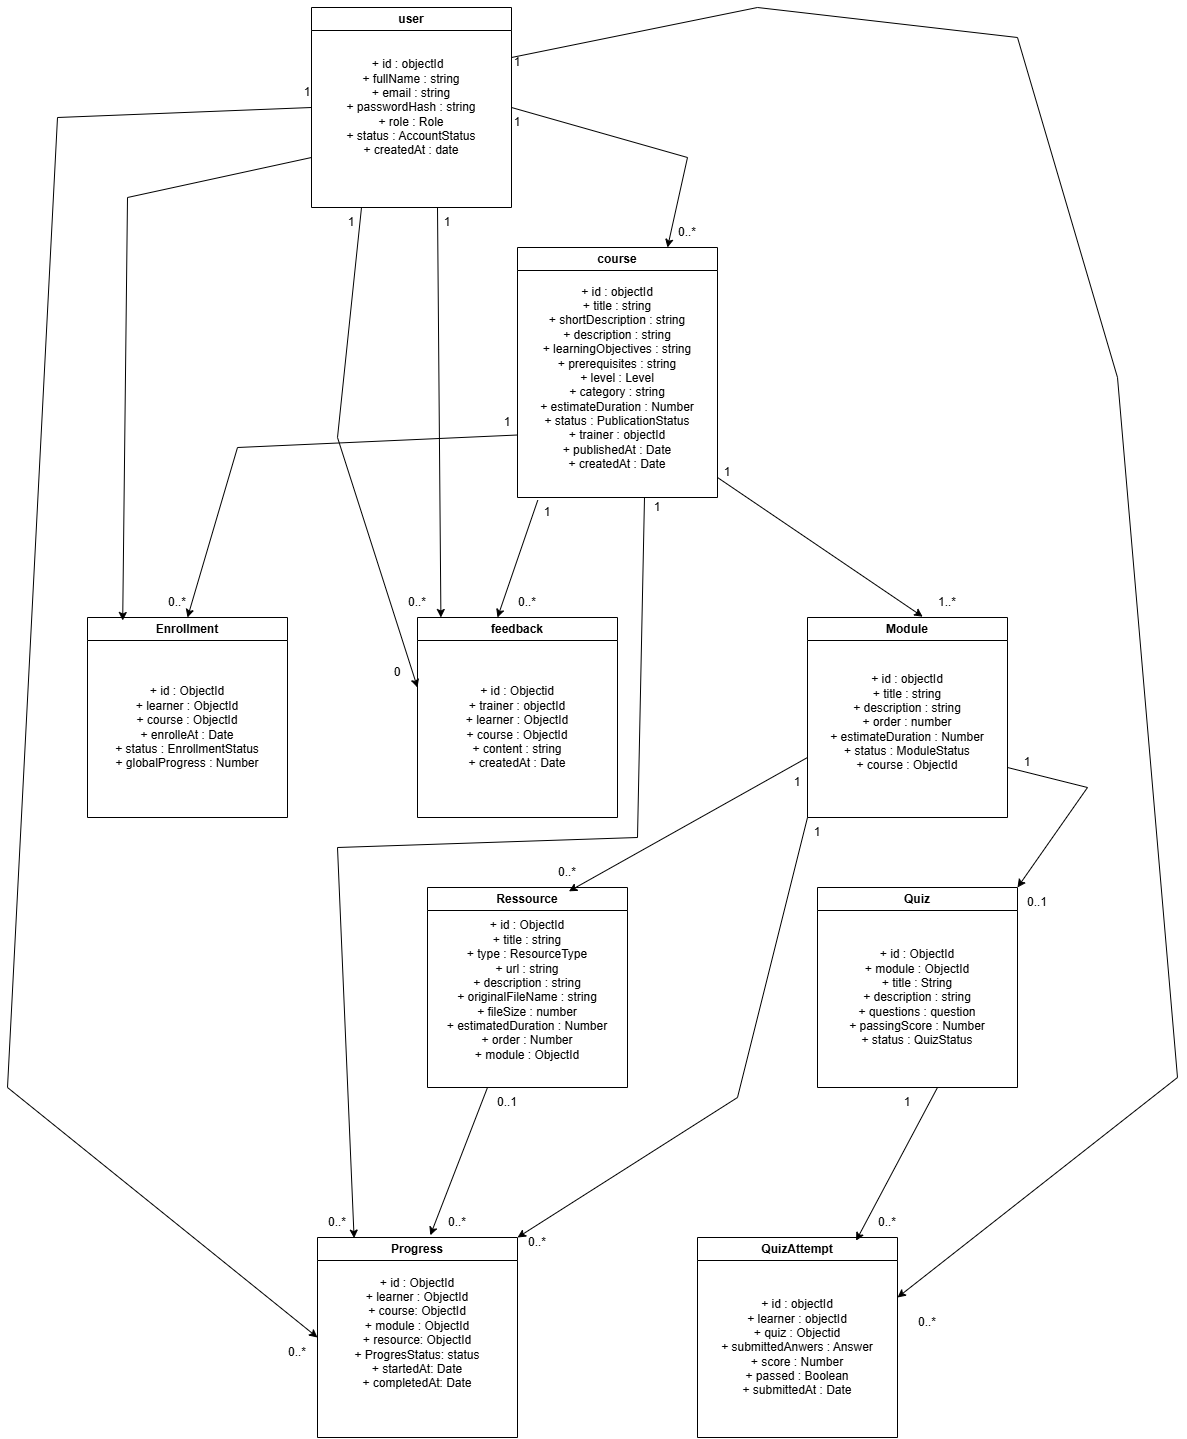

The diagram above was exported from draw.io. Its source (the exported page's mxGraphModel, read from the mxfile embedded in the PNG):
<mxGraphModel dx="1277" dy="562" grid="1" gridSize="10" guides="1" tooltips="1" connect="1" arrows="1" fold="1" page="1" pageScale="1" pageWidth="827" pageHeight="1169" math="0" shadow="0">
  <root>
    <mxCell id="0" />
    <mxCell id="1" parent="0" />
    <mxCell id="1_WfonB-8W_X104L0pB9-1" parent="1" style="swimlane;whiteSpace=wrap;html=1;startSize=23;" value="user" vertex="1">
      <mxGeometry height="200" width="200" x="314" y="100" as="geometry" />
    </mxCell>
    <mxCell id="1_WfonB-8W_X104L0pB9-2" parent="1" style="text;html=1;whiteSpace=wrap;strokeColor=none;fillColor=none;align=center;verticalAlign=middle;rounded=0;" value="+ id : objectId&amp;nbsp;&amp;nbsp;&lt;div&gt;+ fullName : string&lt;/div&gt;&lt;div&gt;+ email : string&lt;/div&gt;&lt;div&gt;+ passwordHash : string&lt;/div&gt;&lt;div&gt;+ role : Role&lt;/div&gt;&lt;div&gt;+ status : AccountStatus&lt;/div&gt;&lt;div&gt;+ createdAt : date&lt;/div&gt;" vertex="1">
      <mxGeometry height="160" width="180" x="324" y="120" as="geometry" />
    </mxCell>
    <mxCell id="1_WfonB-8W_X104L0pB9-3" parent="1" style="swimlane;whiteSpace=wrap;html=1;" value="course" vertex="1">
      <mxGeometry height="250" width="200" x="520" y="340" as="geometry" />
    </mxCell>
    <mxCell id="1_WfonB-8W_X104L0pB9-4" parent="1" style="text;html=1;whiteSpace=wrap;strokeColor=none;fillColor=none;align=center;verticalAlign=middle;rounded=0;" value="+ id : objectId&lt;div&gt;+ title : string&lt;/div&gt;&lt;div&gt;+ shortDescription : string&lt;/div&gt;&lt;div&gt;+ description : string&lt;/div&gt;&lt;div&gt;+ learningObjectives : string&lt;/div&gt;&lt;div&gt;+ prerequisites : string&lt;/div&gt;&lt;div&gt;+ level : Level&lt;/div&gt;&lt;div&gt;+ category : string&lt;/div&gt;&lt;div&gt;+ estimateDuration : Number&lt;/div&gt;&lt;div&gt;+ status : PublicationStatus&lt;/div&gt;&lt;div&gt;+ trainer : objectId&lt;/div&gt;&lt;div&gt;+ publishedAt : Date&lt;/div&gt;&lt;div&gt;+ createdAt : Date&lt;/div&gt;&lt;div&gt;&lt;br&gt;&lt;/div&gt;&lt;div&gt;&amp;nbsp;&lt;/div&gt;" vertex="1">
      <mxGeometry height="210" width="180" x="530" y="380" as="geometry" />
    </mxCell>
    <mxCell id="1_WfonB-8W_X104L0pB9-5" parent="1" style="swimlane;whiteSpace=wrap;html=1;" value="Module" vertex="1">
      <mxGeometry height="200" width="200" x="810" y="710" as="geometry" />
    </mxCell>
    <mxCell id="1_WfonB-8W_X104L0pB9-6" parent="1_WfonB-8W_X104L0pB9-5" style="text;html=1;whiteSpace=wrap;strokeColor=none;fillColor=none;align=center;verticalAlign=middle;rounded=0;" value="+ id : objectId&lt;div&gt;+ title : string&lt;/div&gt;&lt;div&gt;+ description : string&lt;/div&gt;&lt;div&gt;+ order : number&lt;/div&gt;&lt;div&gt;+ estimateDuration : Number&lt;/div&gt;&lt;div&gt;+ status : ModuleStatus&lt;/div&gt;&lt;div&gt;+ course : ObjectId&lt;/div&gt;" vertex="1">
      <mxGeometry height="160" width="180" x="10" y="25" as="geometry" />
    </mxCell>
    <mxCell id="1_WfonB-8W_X104L0pB9-7" parent="1" style="swimlane;whiteSpace=wrap;html=1;" value="feedback" vertex="1">
      <mxGeometry height="200" width="200" x="420" y="710" as="geometry" />
    </mxCell>
    <mxCell id="1_WfonB-8W_X104L0pB9-8" parent="1_WfonB-8W_X104L0pB9-7" style="text;html=1;whiteSpace=wrap;strokeColor=none;fillColor=none;align=center;verticalAlign=middle;rounded=0;" value="+ id : Objectid&lt;div&gt;+ trainer : objectId&lt;/div&gt;&lt;div&gt;+ learner : ObjectId&lt;/div&gt;&lt;div&gt;+ course : ObjectId&lt;/div&gt;&lt;div&gt;+ content : string&lt;/div&gt;&lt;div&gt;+ createdAt : Date&lt;/div&gt;" vertex="1">
      <mxGeometry height="160" width="180" x="10" y="30" as="geometry" />
    </mxCell>
    <mxCell id="1_WfonB-8W_X104L0pB9-9" parent="1" style="swimlane;whiteSpace=wrap;html=1;" value="Enrollment" vertex="1">
      <mxGeometry height="200" width="200" x="90" y="710" as="geometry" />
    </mxCell>
    <mxCell id="1_WfonB-8W_X104L0pB9-10" parent="1_WfonB-8W_X104L0pB9-9" style="text;html=1;whiteSpace=wrap;strokeColor=none;fillColor=none;align=center;verticalAlign=middle;rounded=0;" value="+ id : ObjectId&lt;div&gt;+ learner : ObjectId&lt;/div&gt;&lt;div&gt;+ course : ObjectId&lt;/div&gt;&lt;div&gt;+ enrolleAt : Date&lt;/div&gt;&lt;div&gt;+ status : EnrollmentStatus&lt;/div&gt;&lt;div&gt;+ globalProgress : Number&lt;/div&gt;" vertex="1">
      <mxGeometry height="160" width="180" x="10" y="30" as="geometry" />
    </mxCell>
    <mxCell id="1_WfonB-8W_X104L0pB9-11" parent="1" style="swimlane;whiteSpace=wrap;html=1;" value="Ressource" vertex="1">
      <mxGeometry height="200" width="200" x="430" y="980" as="geometry" />
    </mxCell>
    <mxCell id="1_WfonB-8W_X104L0pB9-12" parent="1_WfonB-8W_X104L0pB9-11" style="text;html=1;whiteSpace=wrap;strokeColor=none;fillColor=none;align=center;verticalAlign=middle;rounded=0;" value="+ id : ObjectId&lt;div&gt;+ title : string&lt;/div&gt;&lt;div&gt;+ type : ResourceType&lt;/div&gt;&lt;div&gt;+ url : string&lt;/div&gt;&lt;div&gt;+ description : string&lt;/div&gt;&lt;div&gt;+ originalFileName : string&lt;/div&gt;&lt;div&gt;+ fileSize : number&lt;/div&gt;&lt;div&gt;+ estimatedDuration : Number&lt;/div&gt;&lt;div&gt;+ order : Number&lt;/div&gt;&lt;div&gt;+ module : ObjectId&lt;/div&gt;&lt;div&gt;&lt;br&gt;&lt;/div&gt;" vertex="1">
      <mxGeometry height="160" width="180" x="10" y="30" as="geometry" />
    </mxCell>
    <mxCell id="1_WfonB-8W_X104L0pB9-13" parent="1" style="swimlane;whiteSpace=wrap;html=1;" value="Progress" vertex="1">
      <mxGeometry height="200" width="200" x="320" y="1330" as="geometry" />
    </mxCell>
    <mxCell id="1_WfonB-8W_X104L0pB9-14" parent="1_WfonB-8W_X104L0pB9-13" style="text;html=1;whiteSpace=wrap;strokeColor=none;fillColor=none;align=center;verticalAlign=middle;rounded=0;" value="+ id : ObjectId&lt;div&gt;+ learner :&amp;nbsp;&lt;span style=&quot;background-color: transparent; color: light-dark(rgb(0, 0, 0), rgb(255, 255, 255));&quot;&gt;ObjectId&lt;/span&gt;&lt;/div&gt;&lt;div&gt;+ course:&amp;nbsp;&lt;span style=&quot;background-color: transparent; color: light-dark(rgb(0, 0, 0), rgb(255, 255, 255));&quot;&gt;ObjectId&lt;/span&gt;&lt;/div&gt;&lt;div&gt;+ module :&amp;nbsp;&lt;span style=&quot;background-color: transparent; color: light-dark(rgb(0, 0, 0), rgb(255, 255, 255));&quot;&gt;ObjectId&lt;/span&gt;&lt;/div&gt;&lt;div&gt;+ resource:&amp;nbsp;&lt;span style=&quot;background-color: transparent; color: light-dark(rgb(0, 0, 0), rgb(255, 255, 255));&quot;&gt;ObjectId&lt;/span&gt;&lt;/div&gt;&lt;div&gt;+ ProgresStatus: status&lt;/div&gt;&lt;div&gt;+ startedAt: Date&lt;/div&gt;&lt;div&gt;+ completedAt: Date&lt;/div&gt;&lt;div&gt;&lt;br&gt;&lt;/div&gt;&lt;div&gt;&lt;br&gt;&lt;/div&gt;" vertex="1">
      <mxGeometry height="160" width="180" x="10" y="30" as="geometry" />
    </mxCell>
    <mxCell id="1_WfonB-8W_X104L0pB9-15" parent="1" style="swimlane;whiteSpace=wrap;html=1;" value="QuizAttempt" vertex="1">
      <mxGeometry height="200" width="200" x="700" y="1330" as="geometry" />
    </mxCell>
    <mxCell id="1_WfonB-8W_X104L0pB9-16" parent="1_WfonB-8W_X104L0pB9-15" style="text;html=1;whiteSpace=wrap;strokeColor=none;fillColor=none;align=center;verticalAlign=middle;rounded=0;" value="+ id : objectId&lt;div&gt;+ learner : objectId&lt;/div&gt;&lt;div&gt;+ quiz : Objectid&lt;/div&gt;&lt;div&gt;+ submittedAnwers : Answer&lt;/div&gt;&lt;div&gt;+ score : Number&lt;/div&gt;&lt;div&gt;+ passed : Boolean&lt;/div&gt;&lt;div&gt;+ submittedAt : Date&lt;/div&gt;" vertex="1">
      <mxGeometry height="160" width="170" x="15" y="30" as="geometry" />
    </mxCell>
    <mxCell id="1_WfonB-8W_X104L0pB9-17" parent="1" style="swimlane;whiteSpace=wrap;html=1;" value="Quiz" vertex="1">
      <mxGeometry height="200" width="200" x="820" y="980" as="geometry" />
    </mxCell>
    <mxCell id="1_WfonB-8W_X104L0pB9-18" parent="1" style="text;html=1;whiteSpace=wrap;strokeColor=none;fillColor=none;align=center;verticalAlign=middle;rounded=0;" value="+ id : ObjectId&lt;div&gt;+ module : ObjectId&lt;/div&gt;&lt;div&gt;+ title : String&lt;/div&gt;&lt;div&gt;+ description : string&lt;/div&gt;&lt;div&gt;+ questions : question&lt;/div&gt;&lt;div&gt;+ passingScore : Number&lt;/div&gt;&lt;div&gt;+ status : QuizStatus&lt;/div&gt;" vertex="1">
      <mxGeometry height="160" width="180" x="830" y="1010" as="geometry" />
    </mxCell>
    <mxCell id="1_WfonB-8W_X104L0pB9-19" edge="1" parent="1" source="1_WfonB-8W_X104L0pB9-1" style="endArrow=classic;html=1;rounded=0;entryX=0;entryY=0.5;entryDx=0;entryDy=0;exitX=0;exitY=0.5;exitDx=0;exitDy=0;" target="1_WfonB-8W_X104L0pB9-13" value="">
      <mxGeometry height="50" relative="1" width="50" as="geometry">
        <Array as="points">
          <mxPoint x="60" y="210" />
          <mxPoint x="10" y="1180" />
        </Array>
        <mxPoint x="310" y="180" as="sourcePoint" />
        <mxPoint x="60" y="1518" as="targetPoint" />
      </mxGeometry>
    </mxCell>
    <mxCell id="1_WfonB-8W_X104L0pB9-20" edge="1" parent="1" source="1_WfonB-8W_X104L0pB9-1" style="endArrow=classic;html=1;rounded=0;exitX=0;exitY=0.75;exitDx=0;exitDy=0;entryX=0.176;entryY=0.015;entryDx=0;entryDy=0;entryPerimeter=0;" target="1_WfonB-8W_X104L0pB9-9" value="">
      <mxGeometry height="50" relative="1" width="50" as="geometry">
        <Array as="points">
          <mxPoint x="130" y="290" />
        </Array>
        <mxPoint x="70" y="330" as="sourcePoint" />
        <mxPoint x="140" y="390" as="targetPoint" />
      </mxGeometry>
    </mxCell>
    <mxCell id="1_WfonB-8W_X104L0pB9-21" edge="1" parent="1" source="1_WfonB-8W_X104L0pB9-1" style="endArrow=classic;html=1;rounded=0;exitX=1;exitY=0.25;exitDx=0;exitDy=0;" value="">
      <mxGeometry height="50" relative="1" width="50" as="geometry">
        <Array as="points">
          <mxPoint x="760" y="100" />
          <mxPoint x="1020" y="130" />
          <mxPoint x="1120" y="470" />
          <mxPoint x="1180" y="1170" />
        </Array>
        <mxPoint x="510" y="160" as="sourcePoint" />
        <mxPoint x="900" y="1390" as="targetPoint" />
      </mxGeometry>
    </mxCell>
    <mxCell id="1_WfonB-8W_X104L0pB9-22" edge="1" parent="1" source="1_WfonB-8W_X104L0pB9-1" style="endArrow=classic;html=1;rounded=0;exitX=1;exitY=0.5;exitDx=0;exitDy=0;entryX=0.75;entryY=0;entryDx=0;entryDy=0;" target="1_WfonB-8W_X104L0pB9-3" value="">
      <mxGeometry height="50" relative="1" width="50" as="geometry">
        <Array as="points">
          <mxPoint x="690" y="250" />
        </Array>
        <mxPoint x="510" y="260" as="sourcePoint" />
        <mxPoint x="880" y="250" as="targetPoint" />
      </mxGeometry>
    </mxCell>
    <mxCell id="1_WfonB-8W_X104L0pB9-23" edge="1" parent="1" source="1_WfonB-8W_X104L0pB9-1" style="endArrow=classic;html=1;rounded=0;exitX=0.25;exitY=1;exitDx=0;exitDy=0;" value="">
      <mxGeometry height="50" relative="1" width="50" as="geometry">
        <Array as="points">
          <mxPoint x="340" y="530" />
        </Array>
        <mxPoint x="290" y="440" as="sourcePoint" />
        <mxPoint x="420" y="780" as="targetPoint" />
      </mxGeometry>
    </mxCell>
    <mxCell id="1_WfonB-8W_X104L0pB9-24" edge="1" parent="1" style="endArrow=classic;html=1;rounded=0;entryX=0.117;entryY=0;entryDx=0;entryDy=0;entryPerimeter=0;" target="1_WfonB-8W_X104L0pB9-7" value="">
      <mxGeometry height="50" relative="1" width="50" as="geometry">
        <mxPoint x="440" y="300" as="sourcePoint" />
        <mxPoint x="450" y="370" as="targetPoint" />
      </mxGeometry>
    </mxCell>
    <mxCell id="1_WfonB-8W_X104L0pB9-25" parent="1" style="text;html=1;whiteSpace=wrap;strokeColor=none;fillColor=none;align=center;verticalAlign=middle;rounded=0;" value="1" vertex="1">
      <mxGeometry height="30" width="60" x="490" y="200" as="geometry" />
    </mxCell>
    <mxCell id="1_WfonB-8W_X104L0pB9-26" parent="1" style="text;html=1;whiteSpace=wrap;strokeColor=none;fillColor=none;align=center;verticalAlign=middle;rounded=0;" value="0..*" vertex="1">
      <mxGeometry height="30" width="60" x="660" y="310" as="geometry" />
    </mxCell>
    <mxCell id="1_WfonB-8W_X104L0pB9-27" edge="1" parent="1" source="1_WfonB-8W_X104L0pB9-4" style="endArrow=classic;html=1;rounded=0;exitX=0.057;exitY=1.013;exitDx=0;exitDy=0;exitPerimeter=0;entryX=0.4;entryY=0;entryDx=0;entryDy=0;entryPerimeter=0;" target="1_WfonB-8W_X104L0pB9-7" value="">
      <mxGeometry height="50" relative="1" width="50" as="geometry">
        <mxPoint x="390" y="630" as="sourcePoint" />
        <mxPoint x="440" y="580" as="targetPoint" />
      </mxGeometry>
    </mxCell>
    <mxCell id="1_WfonB-8W_X104L0pB9-28" parent="1" style="text;html=1;whiteSpace=wrap;strokeColor=none;fillColor=none;align=center;verticalAlign=middle;rounded=0;" value="1" vertex="1">
      <mxGeometry height="30" width="60" x="520" y="590" as="geometry" />
    </mxCell>
    <mxCell id="1_WfonB-8W_X104L0pB9-29" parent="1" style="text;html=1;whiteSpace=wrap;strokeColor=none;fillColor=none;align=center;verticalAlign=middle;rounded=0;" value="0..*" vertex="1">
      <mxGeometry height="30" width="60" x="500" y="680" as="geometry" />
    </mxCell>
    <mxCell id="1_WfonB-8W_X104L0pB9-30" edge="1" parent="1" style="endArrow=classic;html=1;rounded=0;entryX=0.576;entryY=-0.004;entryDx=0;entryDy=0;entryPerimeter=0;" target="1_WfonB-8W_X104L0pB9-5" value="">
      <mxGeometry height="50" relative="1" width="50" as="geometry">
        <mxPoint x="720" y="570" as="sourcePoint" />
        <mxPoint x="850" y="570" as="targetPoint" />
      </mxGeometry>
    </mxCell>
    <mxCell id="1_WfonB-8W_X104L0pB9-31" parent="1" style="text;html=1;whiteSpace=wrap;strokeColor=none;fillColor=none;align=center;verticalAlign=middle;rounded=0;" value="1" vertex="1">
      <mxGeometry height="30" width="60" x="700" y="550" as="geometry" />
    </mxCell>
    <mxCell id="1_WfonB-8W_X104L0pB9-32" parent="1" style="text;html=1;whiteSpace=wrap;strokeColor=none;fillColor=none;align=center;verticalAlign=middle;rounded=0;" value="1..*" vertex="1">
      <mxGeometry height="30" width="60" x="920" y="680" as="geometry" />
    </mxCell>
    <mxCell id="1_WfonB-8W_X104L0pB9-33" edge="1" parent="1" style="endArrow=classic;html=1;rounded=0;entryX=0.707;entryY=0.019;entryDx=0;entryDy=0;entryPerimeter=0;" target="1_WfonB-8W_X104L0pB9-11" value="">
      <mxGeometry height="50" relative="1" width="50" as="geometry">
        <mxPoint x="810" y="850" as="sourcePoint" />
        <mxPoint x="740" y="890" as="targetPoint" />
      </mxGeometry>
    </mxCell>
    <mxCell id="1_WfonB-8W_X104L0pB9-34" parent="1" style="text;html=1;whiteSpace=wrap;strokeColor=none;fillColor=none;align=center;verticalAlign=middle;rounded=0;" value="1" vertex="1">
      <mxGeometry height="30" width="60" x="770" y="860" as="geometry" />
    </mxCell>
    <mxCell id="1_WfonB-8W_X104L0pB9-35" parent="1" style="text;html=1;whiteSpace=wrap;strokeColor=none;fillColor=none;align=center;verticalAlign=middle;rounded=0;" value="0..*" vertex="1">
      <mxGeometry height="30" width="60" x="540" y="950" as="geometry" />
    </mxCell>
    <mxCell id="1_WfonB-8W_X104L0pB9-36" edge="1" parent="1" source="1_WfonB-8W_X104L0pB9-5" style="endArrow=classic;html=1;rounded=0;exitX=1;exitY=0.75;exitDx=0;exitDy=0;entryX=1;entryY=0;entryDx=0;entryDy=0;" target="1_WfonB-8W_X104L0pB9-17" value="">
      <mxGeometry height="50" relative="1" width="50" as="geometry">
        <Array as="points">
          <mxPoint x="1090" y="880" />
        </Array>
        <mxPoint x="990" y="940" as="sourcePoint" />
        <mxPoint x="1040" y="890" as="targetPoint" />
      </mxGeometry>
    </mxCell>
    <mxCell id="1_WfonB-8W_X104L0pB9-37" parent="1" style="text;html=1;whiteSpace=wrap;strokeColor=none;fillColor=none;align=center;verticalAlign=middle;rounded=0;" value="1" vertex="1">
      <mxGeometry height="30" width="60" x="1000" y="840" as="geometry" />
    </mxCell>
    <mxCell id="1_WfonB-8W_X104L0pB9-38" parent="1" style="text;html=1;whiteSpace=wrap;strokeColor=none;fillColor=none;align=center;verticalAlign=middle;rounded=0;" value="0..1" vertex="1">
      <mxGeometry height="30" width="60" x="1010" y="980" as="geometry" />
    </mxCell>
    <mxCell id="1_WfonB-8W_X104L0pB9-39" edge="1" parent="1" style="endArrow=classic;html=1;rounded=0;entryX=0.793;entryY=0.016;entryDx=0;entryDy=0;entryPerimeter=0;" target="1_WfonB-8W_X104L0pB9-15" value="">
      <mxGeometry height="50" relative="1" width="50" as="geometry">
        <mxPoint x="940" y="1180" as="sourcePoint" />
        <mxPoint x="910" y="1240" as="targetPoint" />
      </mxGeometry>
    </mxCell>
    <mxCell id="1_WfonB-8W_X104L0pB9-40" parent="1" style="text;html=1;whiteSpace=wrap;strokeColor=none;fillColor=none;align=center;verticalAlign=middle;rounded=0;" value="1" vertex="1">
      <mxGeometry height="30" width="60" x="880" y="1180" as="geometry" />
    </mxCell>
    <mxCell id="1_WfonB-8W_X104L0pB9-41" parent="1" style="text;html=1;whiteSpace=wrap;strokeColor=none;fillColor=none;align=center;verticalAlign=middle;rounded=0;" value="0..*" vertex="1">
      <mxGeometry height="30" width="60" x="860" y="1300" as="geometry" />
    </mxCell>
    <mxCell id="1_WfonB-8W_X104L0pB9-42" edge="1" parent="1" style="endArrow=classic;html=1;rounded=0;entryX=0.564;entryY=-0.011;entryDx=0;entryDy=0;entryPerimeter=0;" target="1_WfonB-8W_X104L0pB9-13" value="">
      <mxGeometry height="50" relative="1" width="50" as="geometry">
        <mxPoint x="490" y="1180" as="sourcePoint" />
        <mxPoint x="420" y="1190" as="targetPoint" />
      </mxGeometry>
    </mxCell>
    <mxCell id="1_WfonB-8W_X104L0pB9-43" parent="1" style="text;html=1;whiteSpace=wrap;strokeColor=none;fillColor=none;align=center;verticalAlign=middle;rounded=0;" value="0..1" vertex="1">
      <mxGeometry height="30" width="60" x="480" y="1180" as="geometry" />
    </mxCell>
    <mxCell id="1_WfonB-8W_X104L0pB9-44" parent="1" style="text;html=1;whiteSpace=wrap;strokeColor=none;fillColor=none;align=center;verticalAlign=middle;rounded=0;" value="0..*" vertex="1">
      <mxGeometry height="30" width="60" x="430" y="1300" as="geometry" />
    </mxCell>
    <mxCell id="1_WfonB-8W_X104L0pB9-45" parent="1" style="text;html=1;whiteSpace=wrap;strokeColor=none;fillColor=none;align=center;verticalAlign=middle;rounded=0;" value="1" vertex="1">
      <mxGeometry height="30" width="60" x="490" y="140" as="geometry" />
    </mxCell>
    <mxCell id="1_WfonB-8W_X104L0pB9-46" parent="1" style="text;html=1;whiteSpace=wrap;strokeColor=none;fillColor=none;align=center;verticalAlign=middle;rounded=0;" value="0..*" vertex="1">
      <mxGeometry height="30" width="60" x="900" y="1400" as="geometry" />
    </mxCell>
    <mxCell id="1_WfonB-8W_X104L0pB9-47" parent="1" style="text;html=1;whiteSpace=wrap;strokeColor=none;fillColor=none;align=center;verticalAlign=middle;rounded=0;" value="1" vertex="1">
      <mxGeometry height="30" width="60" x="420" y="300" as="geometry" />
    </mxCell>
    <mxCell id="1_WfonB-8W_X104L0pB9-49" parent="1" style="text;html=1;whiteSpace=wrap;strokeColor=none;fillColor=none;align=center;verticalAlign=middle;rounded=0;" value="0..*" vertex="1">
      <mxGeometry height="30" width="60" x="390" y="680" as="geometry" />
    </mxCell>
    <mxCell id="1_WfonB-8W_X104L0pB9-50" parent="1" style="text;html=1;whiteSpace=wrap;strokeColor=none;fillColor=none;align=center;verticalAlign=middle;rounded=0;" value="0" vertex="1">
      <mxGeometry height="30" width="60" x="370" y="750" as="geometry" />
    </mxCell>
    <mxCell id="1_WfonB-8W_X104L0pB9-51" parent="1" style="text;html=1;whiteSpace=wrap;strokeColor=none;fillColor=none;align=center;verticalAlign=middle;rounded=0;" value="1" vertex="1">
      <mxGeometry height="30" width="60" x="324" y="300" as="geometry" />
    </mxCell>
    <mxCell id="1_WfonB-8W_X104L0pB9-52" edge="1" parent="1" source="1_WfonB-8W_X104L0pB9-3" style="endArrow=classic;html=1;rounded=0;exitX=0;exitY=0.75;exitDx=0;exitDy=0;entryX=0.5;entryY=0;entryDx=0;entryDy=0;" target="1_WfonB-8W_X104L0pB9-9" value="">
      <mxGeometry height="50" relative="1" width="50" as="geometry">
        <Array as="points">
          <mxPoint x="240" y="540" />
        </Array>
        <mxPoint x="190" y="640" as="sourcePoint" />
        <mxPoint x="240" y="590" as="targetPoint" />
      </mxGeometry>
    </mxCell>
    <mxCell id="1_WfonB-8W_X104L0pB9-53" parent="1" style="text;html=1;whiteSpace=wrap;strokeColor=none;fillColor=none;align=center;verticalAlign=middle;rounded=0;" value="1" vertex="1">
      <mxGeometry height="30" width="60" x="480" y="500" as="geometry" />
    </mxCell>
    <mxCell id="1_WfonB-8W_X104L0pB9-54" parent="1" style="text;html=1;whiteSpace=wrap;strokeColor=none;fillColor=none;align=center;verticalAlign=middle;rounded=0;" value="0..*" vertex="1">
      <mxGeometry height="30" width="60" x="150" y="680" as="geometry" />
    </mxCell>
    <mxCell id="1_WfonB-8W_X104L0pB9-55" parent="1" style="text;html=1;whiteSpace=wrap;strokeColor=none;fillColor=none;align=center;verticalAlign=middle;rounded=0;" value="1" vertex="1">
      <mxGeometry height="30" width="60" x="280" y="170" as="geometry" />
    </mxCell>
    <mxCell id="1_WfonB-8W_X104L0pB9-56" parent="1" style="text;html=1;whiteSpace=wrap;strokeColor=none;fillColor=none;align=center;verticalAlign=middle;rounded=0;" value="0..*" vertex="1">
      <mxGeometry height="30" width="60" x="270" y="1430" as="geometry" />
    </mxCell>
    <mxCell id="1_WfonB-8W_X104L0pB9-57" edge="1" parent="1" source="1_WfonB-8W_X104L0pB9-5" style="endArrow=classic;html=1;rounded=0;exitX=0;exitY=1;exitDx=0;exitDy=0;entryX=1;entryY=0;entryDx=0;entryDy=0;" target="1_WfonB-8W_X104L0pB9-13" value="">
      <mxGeometry height="50" relative="1" width="50" as="geometry">
        <Array as="points">
          <mxPoint x="740" y="1190" />
        </Array>
        <mxPoint x="640" y="1060" as="sourcePoint" />
        <mxPoint x="690" y="1210" as="targetPoint" />
      </mxGeometry>
    </mxCell>
    <mxCell id="1_WfonB-8W_X104L0pB9-58" parent="1" style="text;html=1;whiteSpace=wrap;strokeColor=none;fillColor=none;align=center;verticalAlign=middle;rounded=0;" value="1" vertex="1">
      <mxGeometry height="30" width="60" x="790" y="910" as="geometry" />
    </mxCell>
    <mxCell id="1_WfonB-8W_X104L0pB9-59" parent="1" style="text;html=1;whiteSpace=wrap;strokeColor=none;fillColor=none;align=center;verticalAlign=middle;rounded=0;" value="0..*" vertex="1">
      <mxGeometry height="30" width="60" x="510" y="1320" as="geometry" />
    </mxCell>
    <mxCell id="1_WfonB-8W_X104L0pB9-60" edge="1" parent="1" source="1_WfonB-8W_X104L0pB9-4" style="endArrow=classic;html=1;rounded=0;exitX=0.65;exitY=0.999;exitDx=0;exitDy=0;exitPerimeter=0;entryX=0.183;entryY=0.003;entryDx=0;entryDy=0;entryPerimeter=0;" target="1_WfonB-8W_X104L0pB9-13" value="">
      <mxGeometry height="50" relative="1" width="50" as="geometry">
        <Array as="points">
          <mxPoint x="640" y="930" />
          <mxPoint x="340" y="940" />
        </Array>
        <mxPoint x="690" y="800" as="sourcePoint" />
        <mxPoint x="330" y="1170" as="targetPoint" />
      </mxGeometry>
    </mxCell>
    <mxCell id="1_WfonB-8W_X104L0pB9-61" parent="1" style="text;html=1;whiteSpace=wrap;strokeColor=none;fillColor=none;align=center;verticalAlign=middle;rounded=0;" value="1" vertex="1">
      <mxGeometry height="30" width="60" x="630" y="585" as="geometry" />
    </mxCell>
    <mxCell id="1_WfonB-8W_X104L0pB9-62" parent="1" style="text;html=1;whiteSpace=wrap;strokeColor=none;fillColor=none;align=center;verticalAlign=middle;rounded=0;" value="0..*" vertex="1">
      <mxGeometry height="30" width="60" x="310" y="1300" as="geometry" />
    </mxCell>
  </root>
</mxGraphModel>